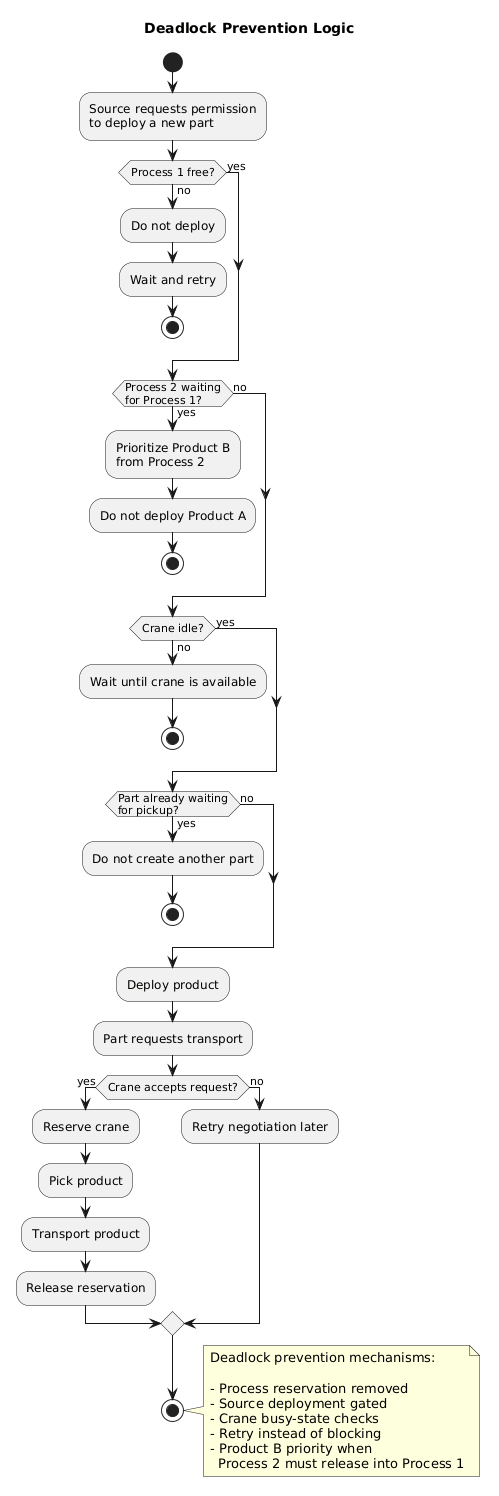

The diagram above was rendered by PlantUML. Its source (embedded in the PNG):
@startuml
title Deadlock Prevention Logic

start

:Source requests permission\nto deploy a new part;

if (Process 1 free?) then (yes)
else (no)
    :Do not deploy;
    :Wait and retry;
    stop
endif

if (Process 2 waiting\nfor Process 1?) then (yes)
    :Prioritize Product B\nfrom Process 2;
    :Do not deploy Product A;
    stop
else (no)
endif

if (Crane idle?) then (yes)
else (no)
    :Wait until crane is available;
    stop
endif

if (Part already waiting\nfor pickup?) then (yes)
    :Do not create another part;
    stop
else (no)
endif

:Deploy product;

:Part requests transport;

if (Crane accepts request?) then (yes)
    :Reserve crane;
    :Pick product;
    :Transport product;
    :Release reservation;
else (no)
    :Retry negotiation later;
endif

stop

note right
Deadlock prevention mechanisms:

- Process reservation removed
- Source deployment gated
- Crane busy-state checks
- Retry instead of blocking
- Product B priority when
  Process 2 must release into Process 1
end note
@enduml